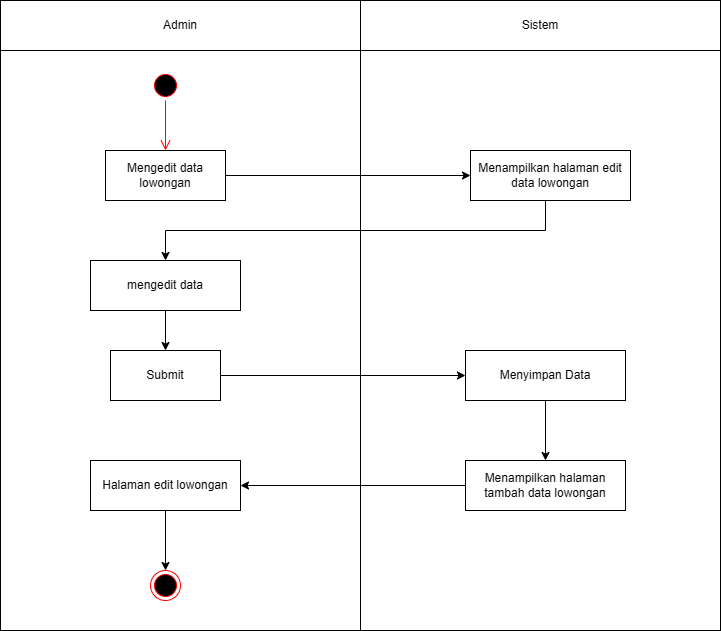

The diagram above was exported from draw.io. Its source (the exported page's mxGraphModel, read from the mxfile embedded in the PNG):
<mxGraphModel dx="872" dy="473" grid="1" gridSize="10" guides="1" tooltips="1" connect="1" arrows="1" fold="1" page="1" pageScale="1" pageWidth="827" pageHeight="1169" math="0" shadow="0">
  <root>
    <mxCell id="0" />
    <mxCell id="1" parent="0" />
    <mxCell id="cYcw7kW1A7OijaXFAQKK-1" value="" style="rounded=0;whiteSpace=wrap;html=1;" vertex="1" parent="1">
      <mxGeometry x="40" y="80" width="360" height="630" as="geometry" />
    </mxCell>
    <mxCell id="cYcw7kW1A7OijaXFAQKK-2" value="" style="rounded=0;whiteSpace=wrap;html=1;" vertex="1" parent="1">
      <mxGeometry x="400" y="80" width="360" height="630" as="geometry" />
    </mxCell>
    <mxCell id="cYcw7kW1A7OijaXFAQKK-3" value="Admin" style="rounded=0;whiteSpace=wrap;html=1;" vertex="1" parent="1">
      <mxGeometry x="40" y="80" width="360" height="50" as="geometry" />
    </mxCell>
    <mxCell id="cYcw7kW1A7OijaXFAQKK-4" value="Sistem" style="rounded=0;whiteSpace=wrap;html=1;" vertex="1" parent="1">
      <mxGeometry x="400" y="80" width="360" height="50" as="geometry" />
    </mxCell>
    <mxCell id="cYcw7kW1A7OijaXFAQKK-5" value="" style="ellipse;html=1;shape=startState;fillColor=#000000;strokeColor=#ff0000;" vertex="1" parent="1">
      <mxGeometry x="190" y="150" width="30" height="30" as="geometry" />
    </mxCell>
    <mxCell id="cYcw7kW1A7OijaXFAQKK-6" value="" style="edgeStyle=orthogonalEdgeStyle;html=1;verticalAlign=bottom;endArrow=open;endSize=8;strokeColor=#ff0000;rounded=0;entryX=0.5;entryY=0;entryDx=0;entryDy=0;entryPerimeter=0;" edge="1" parent="1" source="cYcw7kW1A7OijaXFAQKK-5" target="cYcw7kW1A7OijaXFAQKK-7">
      <mxGeometry relative="1" as="geometry">
        <mxPoint x="205" y="225" as="targetPoint" />
        <Array as="points" />
      </mxGeometry>
    </mxCell>
    <mxCell id="cYcw7kW1A7OijaXFAQKK-7" value="Mengedit data lowongan" style="html=1;whiteSpace=wrap;" vertex="1" parent="1">
      <mxGeometry x="145" y="230" width="120" height="50" as="geometry" />
    </mxCell>
    <mxCell id="cYcw7kW1A7OijaXFAQKK-8" style="edgeStyle=orthogonalEdgeStyle;rounded=0;orthogonalLoop=1;jettySize=auto;html=1;entryX=0.5;entryY=0;entryDx=0;entryDy=0;" edge="1" parent="1" source="cYcw7kW1A7OijaXFAQKK-9" target="cYcw7kW1A7OijaXFAQKK-16">
      <mxGeometry relative="1" as="geometry">
        <Array as="points">
          <mxPoint x="585" y="310" />
          <mxPoint x="205" y="310" />
        </Array>
      </mxGeometry>
    </mxCell>
    <mxCell id="cYcw7kW1A7OijaXFAQKK-9" value="Menampilkan halaman edit data lowongan" style="html=1;whiteSpace=wrap;" vertex="1" parent="1">
      <mxGeometry x="510" y="230" width="160" height="50" as="geometry" />
    </mxCell>
    <mxCell id="cYcw7kW1A7OijaXFAQKK-10" value="" style="endArrow=classic;html=1;rounded=0;entryX=0;entryY=0.5;entryDx=0;entryDy=0;exitX=1;exitY=0.5;exitDx=0;exitDy=0;" edge="1" parent="1" source="cYcw7kW1A7OijaXFAQKK-7" target="cYcw7kW1A7OijaXFAQKK-9">
      <mxGeometry width="50" height="50" relative="1" as="geometry">
        <mxPoint x="280" y="280" as="sourcePoint" />
        <mxPoint x="330" y="230" as="targetPoint" />
      </mxGeometry>
    </mxCell>
    <mxCell id="cYcw7kW1A7OijaXFAQKK-11" style="edgeStyle=orthogonalEdgeStyle;rounded=0;orthogonalLoop=1;jettySize=auto;html=1;entryX=0.5;entryY=0;entryDx=0;entryDy=0;" edge="1" parent="1" source="cYcw7kW1A7OijaXFAQKK-12" target="cYcw7kW1A7OijaXFAQKK-20">
      <mxGeometry relative="1" as="geometry" />
    </mxCell>
    <mxCell id="cYcw7kW1A7OijaXFAQKK-12" value="Menyimpan Data" style="html=1;whiteSpace=wrap;" vertex="1" parent="1">
      <mxGeometry x="505" y="430" width="160" height="50" as="geometry" />
    </mxCell>
    <mxCell id="cYcw7kW1A7OijaXFAQKK-13" value="" style="ellipse;html=1;shape=endState;fillColor=#000000;strokeColor=#ff0000;" vertex="1" parent="1">
      <mxGeometry x="190" y="650" width="30" height="30" as="geometry" />
    </mxCell>
    <mxCell id="cYcw7kW1A7OijaXFAQKK-14" value="Halaman edit lowongan" style="html=1;whiteSpace=wrap;" vertex="1" parent="1">
      <mxGeometry x="130" y="540" width="150" height="50" as="geometry" />
    </mxCell>
    <mxCell id="cYcw7kW1A7OijaXFAQKK-15" style="edgeStyle=orthogonalEdgeStyle;rounded=0;orthogonalLoop=1;jettySize=auto;html=1;entryX=0.5;entryY=0;entryDx=0;entryDy=0;" edge="1" parent="1" source="cYcw7kW1A7OijaXFAQKK-16" target="cYcw7kW1A7OijaXFAQKK-18">
      <mxGeometry relative="1" as="geometry" />
    </mxCell>
    <mxCell id="cYcw7kW1A7OijaXFAQKK-16" value="mengedit data" style="html=1;whiteSpace=wrap;" vertex="1" parent="1">
      <mxGeometry x="130" y="340" width="150" height="50" as="geometry" />
    </mxCell>
    <mxCell id="cYcw7kW1A7OijaXFAQKK-17" style="edgeStyle=orthogonalEdgeStyle;rounded=0;orthogonalLoop=1;jettySize=auto;html=1;entryX=0;entryY=0.5;entryDx=0;entryDy=0;" edge="1" parent="1" source="cYcw7kW1A7OijaXFAQKK-18" target="cYcw7kW1A7OijaXFAQKK-12">
      <mxGeometry relative="1" as="geometry">
        <mxPoint x="500" y="455" as="targetPoint" />
      </mxGeometry>
    </mxCell>
    <mxCell id="cYcw7kW1A7OijaXFAQKK-18" value="Submit" style="html=1;whiteSpace=wrap;" vertex="1" parent="1">
      <mxGeometry x="150" y="430" width="110" height="50" as="geometry" />
    </mxCell>
    <mxCell id="cYcw7kW1A7OijaXFAQKK-19" style="edgeStyle=orthogonalEdgeStyle;rounded=0;orthogonalLoop=1;jettySize=auto;html=1;entryX=1;entryY=0.5;entryDx=0;entryDy=0;" edge="1" parent="1" source="cYcw7kW1A7OijaXFAQKK-20" target="cYcw7kW1A7OijaXFAQKK-14">
      <mxGeometry relative="1" as="geometry" />
    </mxCell>
    <mxCell id="cYcw7kW1A7OijaXFAQKK-20" value="Menampilkan halaman tambah data lowongan" style="html=1;whiteSpace=wrap;" vertex="1" parent="1">
      <mxGeometry x="505" y="540" width="160" height="50" as="geometry" />
    </mxCell>
    <mxCell id="cYcw7kW1A7OijaXFAQKK-21" style="edgeStyle=orthogonalEdgeStyle;rounded=0;orthogonalLoop=1;jettySize=auto;html=1;entryX=0.5;entryY=0;entryDx=0;entryDy=0;" edge="1" parent="1" source="cYcw7kW1A7OijaXFAQKK-14" target="cYcw7kW1A7OijaXFAQKK-13">
      <mxGeometry relative="1" as="geometry">
        <mxPoint x="205" y="630" as="targetPoint" />
      </mxGeometry>
    </mxCell>
  </root>
</mxGraphModel>